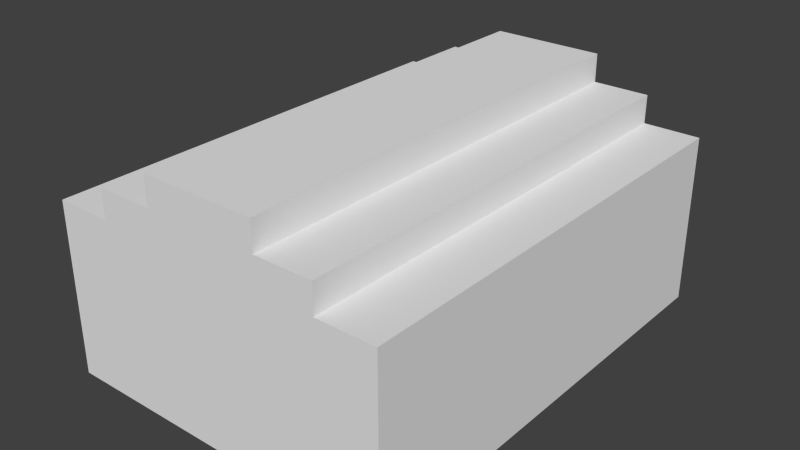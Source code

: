 # Source: House.blend  (saved by Blender 2.76.0; exported with 4.5.12 LTS)
import bpy
from mathutils import Matrix  # noqa: F401  (used for matrix-valued properties, if any)

bpy.ops.wm.read_factory_settings(use_empty=True)
scene = bpy.context.scene
scene.name = 'Scene'

# ---- collections
col_collection_1 = bpy.data.collections.new('Collection 1'); scene.collection.children.link(col_collection_1)

# ---- materials (node trees are filled in below, after node groups)
mat_house = bpy.data.materials.new('House')
mat_house.alpha_threshold = 0.0
mat_house.use_transparent_shadow = False
mat_house.roughness = 0.5

# ---- material node trees

# ---- world
world_world = bpy.data.worlds.new('World'); scene.world = world_world
world_world.color = (0.05088, 0.05088, 0.05088)
world_world.use_sun_shadow = False
world_world.sun_shadow_jitter_overblur = 0.0
world_world.cycles.sampling_method = 'MANUAL'
world_world.cycles.sample_map_resolution = 256

# ---- meshes
me_cube_008 = bpy.data.meshes.new('Cube.008')
me_cube_008.from_pydata([(-1.5, -0.25, -1.25), (-1.5, -0.25, 1.25), (-1.5, 0.25, -1.25), (-1.5, 0.25, 1.25), (1.5, 0.25, 1.25), (1.5, 0.25, -1.25), (1.5, -0.25, 1.25), (1.5, -0.25, -1.25)], [], [(1, 3, 2, 0), (6, 1, 0, 7), (6, 4, 3, 1), (0, 2, 5, 7), (3, 4, 5, 2), (6, 7, 5, 4)])
_uv = me_cube_008.uv_layers.new(name='UVMap')
_uv.uv.foreach_set('vector', [0.1682, 0.75, 0.1864, 0.75, 0.1864, 0.8333, 0.1682, 0.8333, 0.2409, 0.65, 0.2409, 0.75, 0.15, 0.75, 0.15, 0.65, 0.3318, 0.65, 0.35, 0.65, 0.35, 0.75, 0.3318, 0.75, 0.1682, 0.85, 0.15, 0.85, 0.15, 0.75, 0.1682, 0.75, 0.3318, 0.65, 0.3318, 0.75, 0.2409, 0.75, 0.2409, 0.65, 0.1864, 0.8333, 0.1864, 0.75, 0.2045, 0.75, 0.2045, 0.8333])
me_cube_008.materials.append(mat_house)
me_cube_008.use_remesh_preserve_volume = False
me_cube_008.use_remesh_preserve_attributes = False
me_cube_008.use_mirror_vertex_groups = False
me_cube_008.update()
me_cube_002 = bpy.data.meshes.new('Cube.002')
me_cube_002.from_pydata([(-0.25, -1.75, -1.25), (-0.25, -1.75, 1.25), (0.25, -1.75, -1.25), (0.25, -1.75, 1.25), (-0.25, 1.75, 1.25), (-0.25, 1.75, -1.25), (0.25, 1.75, 1.25), (0.25, 1.75, -1.25)], [], [(6, 3, 2, 7), (3, 1, 0, 2), (3, 6, 4, 1), (0, 5, 7, 2), (1, 4, 5, 0), (6, 7, 5, 4)])
_uv = me_cube_002.uv_layers.new(name='UVMap')
_uv.uv.foreach_set('vector', [0.15, 0.7667, 0.15, 0.65, 0.2333, 0.65, 0.2333, 0.7667, 0.15, 0.7667, 0.1667, 0.7667, 0.1667, 0.85, 0.15, 0.85, 0.3333, 0.65, 0.3333, 0.7667, 0.3167, 0.7667, 0.3167, 0.65, 0.3333, 0.7667, 0.3333, 0.65, 0.35, 0.65, 0.35, 0.7667, 0.2333, 0.7667, 0.2333, 0.65, 0.3167, 0.65, 0.3167, 0.7667, 0.1833, 0.7667, 0.1833, 0.85, 0.1667, 0.85, 0.1667, 0.7667])
me_cube_002.materials.append(mat_house)
me_cube_002.use_remesh_preserve_volume = False
me_cube_002.use_remesh_preserve_attributes = False
me_cube_002.use_mirror_vertex_groups = False
me_cube_002.update()
me_cube_001 = bpy.data.meshes.new('Cube.001')
me_cube_001.from_pydata([(-0.3333, -1.75, -1.333), (-0.3333, -1.75, 1.167), (0.1667, -1.75, -1.333), (0.1667, -1.75, 1.167), (-0.3333, 1.75, 1.167), (-0.3333, 1.75, -1.333), (0.1667, 1.75, 1.167), (0.1667, 1.75, -1.333), (0.1667, -1.0, 0.9167), (0.1667, 1.0, 0.9167), (0.1667, 1.0, -0.5833), (0.1667, -1.0, -0.5833)], [], [(3, 1, 0, 2), (3, 6, 4, 1), (0, 5, 7, 2), (1, 4, 5, 0), (6, 3, 8, 9, 10, 7), (3, 2, 7, 10, 11, 8), (8, 11, 10, 9), (6, 7, 5, 4)])
_uv = me_cube_001.uv_layers.new(name='UVMap')
_uv.uv.foreach_set('vector', [0.1667, 0.7667, 0.1833, 0.7667, 0.1833, 0.85, 0.1667, 0.85, 0.3333, 0.65, 0.3333, 0.7667, 0.3167, 0.7667, 0.3167, 0.65, 0.3333, 0.7667, 0.3333, 0.65, 0.35, 0.65, 0.35, 0.7667, 0.2333, 0.7667, 0.2333, 0.65, 0.3167, 0.65, 0.3167, 0.7667, 0.15, 0.7667, 0.15, 0.65, 0.1583, 0.675, 0.1583, 0.7417, 0.2083, 0.7417, 0.2333, 0.7667, 0.15, 0.65, 0.2333, 0.65, 0.2333, 0.7667, 0.2083, 0.7417, 0.2083, 0.675, 0.1583, 0.675, 0.7833, 0.175, 0.8333, 0.175, 0.8333, 0.2417, 0.7833, 0.2417, 0.1667, 0.7667, 0.1667, 0.85, 0.15, 0.85, 0.15, 0.7667])
me_cube_001.materials.append(mat_house)
me_cube_001.use_remesh_preserve_volume = False
me_cube_001.use_remesh_preserve_attributes = False
me_cube_001.use_mirror_vertex_groups = False
me_cube_001.update()
me_cube_000 = bpy.data.meshes.new('Cube.000')
me_cube_000.from_pydata([(-1.5, -0.1, -1.15), (-1.5, -0.1, 1.35), (-1.5, 0.4, -1.15), (-1.5, 0.4, 1.35), (1.5, 0.4, 1.35), (1.5, 0.4, -1.15), (1.5, -0.1, 1.35), (1.5, -0.1, -1.15), (1.5, -0.1, 1.35), (1.5, -0.1, -1.15), (1.25, -0.1, 0.85), (-0.75, -0.1, 0.85), (-0.75, -0.1, -0.15), (1.25, -0.1, -0.15)], [], [(1, 3, 2, 0), (6, 1, 0, 12, 11, 10), (6, 4, 3, 1), (0, 2, 5, 7), (3, 4, 5, 2), (6, 7, 9, 8), (7, 6, 10, 13, 12, 0), (10, 11, 12, 13), (4, 6, 8, 9, 7, 5)])
_uv = me_cube_000.uv_layers.new(name='UVMap')
_uv.uv.foreach_set('vector', [0.1682, 0.75, 0.1864, 0.75, 0.1864, 0.8333, 0.1682, 0.8333, 0.2409, 0.65, 0.2409, 0.75, 0.15, 0.75, 0.1864, 0.725, 0.2227, 0.725, 0.2227, 0.6583, 0.3318, 0.65, 0.35, 0.65, 0.35, 0.75, 0.3318, 0.75, 0.1682, 0.85, 0.15, 0.85, 0.15, 0.75, 0.1682, 0.75, 0.2409, 0.75, 0.2409, 0.65, 0.3318, 0.65, 0.3318, 0.75, 0.15, 0.65, 0.15, 0.65, 0.15, 0.65, 0.15, 0.65, 0.15, 0.65, 0.2409, 0.65, 0.2227, 0.6583, 0.1864, 0.6583, 0.1864, 0.725, 0.15, 0.75, 0.8477, 0.1583, 0.8477, 0.225, 0.8114, 0.225, 0.8114, 0.1583, 0.2045, 0.8333, 0.1864, 0.8333, 0.1864, 0.8333, 0.1864, 0.75, 0.1864, 0.75, 0.2045, 0.75])
me_cube_000.materials.append(mat_house)
me_cube_000.use_remesh_preserve_volume = False
me_cube_000.use_remesh_preserve_attributes = False
me_cube_000.use_mirror_vertex_groups = False
me_cube_000.update()
me_cube_010 = bpy.data.meshes.new('Cube.010')
me_cube_010.from_pydata([(-3.0, 2.0, -0.75), (-3.0, 2.0, -0.25), (-2.0, 2.0, -0.25), (-2.0, 2.0, 0.25), (-1.0, 2.0, 0.25), (-1.0, 2.0, 0.75), (-3.0, -2.0, -0.25), (-3.0, -2.0, -0.75), (-2.0, -2.0, -0.25), (-2.0, -2.0, 0.25), (-1.0, -2.0, 0.25), (-1.0, -2.0, 0.75), (3.0, 2.0, -0.75), (3.0, 2.0, -0.25), (2.0, 2.0, -0.25), (2.0, 2.0, 0.25), (1.0, 2.0, 0.25), (1.0, 2.0, 0.75), (3.0, -2.0, -0.25), (3.0, -2.0, -0.75), (2.0, -2.0, -0.25), (2.0, -2.0, 0.25), (1.0, -2.0, 0.25), (1.0, -2.0, 0.75)], [], [(6, 1, 0, 7), (5, 11, 23, 17), (4, 10, 11, 5), (3, 9, 10, 4), (12, 19, 7, 0), (1, 6, 8, 2), (2, 8, 9, 3), (18, 19, 12, 13), (1, 2, 3, 4, 5, 17, 16, 15, 14, 13, 12, 0), (16, 17, 23, 22), (15, 16, 22, 21), (13, 14, 20, 18), (14, 15, 21, 20)])
_uv = me_cube_010.uv_layers.new(name='UVMap')
_uv.uv.foreach_set('vector', [0.834, 0.729, 0.834, 0.645, 0.8445, 0.645, 0.8445, 0.729, 0.7605, 0.729, 0.7605, 0.645, 0.8025, 0.645, 0.8025, 0.729, 0.855, 0.645, 0.855, 0.729, 0.8445, 0.729, 0.8445, 0.645, 0.8025, 0.813, 0.8025, 0.729, 0.8235, 0.729, 0.8235, 0.813, 0.645, 0.645, 0.729, 0.645, 0.729, 0.771, 0.645, 0.771, 0.8025, 0.729, 0.8025, 0.813, 0.7815, 0.813, 0.7815, 0.729, 0.834, 0.729, 0.834, 0.813, 0.8235, 0.813, 0.8235, 0.729, 0.645, 0.771, 0.6555, 0.771, 0.6555, 0.855, 0.645, 0.855, 0.25, 0.771, 0.25, 0.75, 0.2395, 0.75, 0.2395, 0.729, 0.229, 0.729, 0.229, 0.687, 0.2395, 0.687, 0.2395, 0.666, 0.25, 0.666, 0.25, 0.645, 0.2605, 0.645, 0.2605, 0.771, 0.666, 0.855, 0.6555, 0.855, 0.6555, 0.771, 0.666, 0.771, 0.8235, 0.729, 0.8025, 0.729, 0.8025, 0.645, 0.8235, 0.645, 0.7605, 0.729, 0.7815, 0.729, 0.7815, 0.813, 0.7605, 0.813, 0.834, 0.729, 0.8235, 0.729, 0.8235, 0.645, 0.834, 0.645])
me_cube_010.materials.append(mat_house)
me_cube_010.use_remesh_preserve_volume = False
me_cube_010.use_remesh_preserve_attributes = False
me_cube_010.use_mirror_vertex_groups = False
me_cube_010.update()
me_cube_007 = bpy.data.meshes.new('Cube.007')
me_cube_007.from_pydata([(-0.25, 1.75, -1.25), (-0.25, 1.75, 1.25), (0.25, 1.75, -1.25), (0.25, 1.75, 1.25), (-0.25, -1.75, 1.25), (-0.25, -1.75, -1.25), (0.25, -1.75, 1.25), (0.25, -1.75, -1.25)], [], [(4, 1, 0, 5), (1, 3, 2, 0), (5, 0, 2, 7), (6, 3, 1, 4), (3, 6, 7, 2), (6, 4, 5, 7)])
_uv = me_cube_007.uv_layers.new(name='UVMap')
_uv.uv.foreach_set('vector', [0.2333, 0.7667, 0.2333, 0.65, 0.3167, 0.65, 0.3167, 0.7667, 0.1667, 0.7667, 0.1833, 0.7667, 0.1833, 0.85, 0.1667, 0.85, 0.3167, 0.7667, 0.3167, 0.65, 0.3333, 0.65, 0.3333, 0.7667, 0.35, 0.65, 0.35, 0.7667, 0.3333, 0.7667, 0.3333, 0.65, 0.15, 0.7667, 0.15, 0.65, 0.2333, 0.65, 0.2333, 0.7667, 0.15, 0.7667, 0.1667, 0.7667, 0.1667, 0.85, 0.15, 0.85])
me_cube_007.materials.append(mat_house)
me_cube_007.use_remesh_preserve_volume = False
me_cube_007.use_remesh_preserve_attributes = False
me_cube_007.use_mirror_vertex_groups = False
me_cube_007.update()
me_cube_006 = bpy.data.meshes.new('Cube.006')
me_cube_006.from_pydata([(-0.3333, 1.75, -1.333), (-0.3333, 1.75, 1.167), (0.1667, 1.75, -1.333), (0.1667, 1.75, 1.167), (-0.3333, -1.75, 1.167), (-0.3333, -1.75, -1.333), (0.1667, -1.75, 1.167), (0.1667, -1.75, -1.333), (0.1667, -1.0, 0.9167), (0.1667, 1.0, 0.9167), (0.1667, 1.0, -0.5833), (0.1667, -1.0, -0.5833)], [], [(4, 1, 0, 5), (1, 3, 2, 0), (5, 0, 2, 7), (6, 3, 1, 4), (3, 6, 8, 9, 10, 2), (6, 7, 2, 10, 11, 8), (8, 11, 10, 9), (6, 4, 5, 7)])
_uv = me_cube_006.uv_layers.new(name='UVMap')
_uv.uv.foreach_set('vector', [0.2333, 0.7667, 0.2333, 0.65, 0.3167, 0.65, 0.3167, 0.7667, 0.1667, 0.7667, 0.1833, 0.7667, 0.1833, 0.85, 0.1667, 0.85, 0.3167, 0.7667, 0.3167, 0.65, 0.3333, 0.65, 0.3333, 0.7667, 0.35, 0.65, 0.35, 0.7667, 0.3333, 0.7667, 0.3333, 0.65, 0.15, 0.7667, 0.15, 0.65, 0.1583, 0.675, 0.1583, 0.7417, 0.2083, 0.7417, 0.2333, 0.7667, 0.15, 0.65, 0.2333, 0.65, 0.2333, 0.7667, 0.2083, 0.7417, 0.2083, 0.675, 0.1583, 0.675, 0.7833, 0.175, 0.8333, 0.175, 0.8333, 0.2417, 0.7833, 0.2417, 0.15, 0.7667, 0.1667, 0.7667, 0.1667, 0.85, 0.15, 0.85])
me_cube_006.materials.append(mat_house)
me_cube_006.use_remesh_preserve_volume = False
me_cube_006.use_remesh_preserve_attributes = False
me_cube_006.use_mirror_vertex_groups = False
me_cube_006.update()
me_cube_005 = bpy.data.meshes.new('Cube.005')
me_cube_005.from_pydata([(1.5, -0.25, -1.25), (1.5, -0.25, 1.25), (1.5, 0.25, -1.25), (1.5, 0.25, 1.25), (-1.5, 0.25, 1.25), (-1.5, 0.25, -1.25), (-1.5, -0.25, 1.25), (-1.5, -0.25, -1.25)], [], [(4, 3, 2, 5), (3, 1, 0, 2), (7, 5, 2, 0), (1, 3, 4, 6), (1, 6, 7, 0), (6, 4, 5, 7)])
_uv = me_cube_005.uv_layers.new(name='UVMap')
_uv.uv.foreach_set('vector', [0.3318, 0.65, 0.3318, 0.75, 0.2409, 0.75, 0.2409, 0.65, 0.2045, 0.8333, 0.1864, 0.8333, 0.1864, 0.75, 0.2045, 0.75, 0.35, 0.75, 0.3318, 0.75, 0.3318, 0.65, 0.35, 0.65, 0.15, 0.75, 0.1682, 0.75, 0.1682, 0.85, 0.15, 0.85, 0.2409, 0.65, 0.2409, 0.75, 0.15, 0.75, 0.15, 0.65, 0.1682, 0.75, 0.1864, 0.75, 0.1864, 0.8333, 0.1682, 0.8333])
me_cube_005.materials.append(mat_house)
me_cube_005.use_remesh_preserve_volume = False
me_cube_005.use_remesh_preserve_attributes = False
me_cube_005.use_mirror_vertex_groups = False
me_cube_005.update()
me_cube_004 = bpy.data.meshes.new('Cube.004')
me_cube_004.from_pydata([(1.5, -0.1, -1.15), (1.5, -0.1, 1.35), (1.5, 0.4, -1.15), (1.5, 0.4, 1.35), (-1.5, 0.4, 1.35), (-1.5, 0.4, -1.15), (-1.5, -0.1, 1.35), (-1.5, -0.1, -1.15), (-0.5, -0.1, -1.15), (0.5, -0.1, -1.15), (0.5, -0.1, 0.85), (-0.5, -0.1, 0.85), (1.5, -0.1, 1.35), (1.5, -0.1, -1.15), (0.5, -0.1, -1.15), (-1.5, -0.1, 1.35), (-1.5, -0.1, -1.15), (-0.5, -0.1, -1.15), (0.5, -0.1, 0.85), (-0.5, -0.1, 0.85)], [], [(4, 3, 2, 5), (3, 1, 0, 2), (7, 5, 2, 0, 9, 8), (1, 3, 4, 6), (1, 6, 15, 12), (9, 10, 11, 8), (12, 15, 16, 17, 19, 18, 14, 13), (11, 10, 18, 19), (0, 1, 12, 13), (8, 11, 19, 17), (10, 9, 14, 18), (9, 0, 13, 14), (7, 8, 17, 16), (4, 5, 7, 16, 15, 6)])
_uv = me_cube_004.uv_layers.new(name='UVMap')
_uv.uv.foreach_set('vector', [0.15, 0.7591, 0.15, 0.65, 0.2333, 0.65, 0.2333, 0.7591, 0.2, 0.7591, 0.2167, 0.7591, 0.2167, 0.85, 0.2, 0.85, 0.3333, 0.7591, 0.3167, 0.7591, 0.3167, 0.65, 0.3333, 0.65, 0.3333, 0.6864, 0.3333, 0.7227, 0.3333, 0.65, 0.35, 0.65, 0.35, 0.7591, 0.3333, 0.7591, 0.15, 0.65, 0.15, 0.65, 0.15, 0.65, 0.15, 0.65, 0.15, 0.2068, 0.15, 0.1341, 0.1833, 0.1341, 0.1833, 0.2068, 0.3167, 0.65, 0.3167, 0.7591, 0.2333, 0.7591, 0.2333, 0.7227, 0.3, 0.7227, 0.3, 0.6864, 0.2333, 0.6864, 0.2333, 0.65, 0.15, 0.65, 0.15, 0.65, 0.15, 0.65, 0.15, 0.65, 0.15, 0.65, 0.15, 0.65, 0.15, 0.65, 0.15, 0.65, 0.15, 0.65, 0.15, 0.65, 0.15, 0.65, 0.15, 0.65, 0.15, 0.65, 0.15, 0.65, 0.15, 0.65, 0.15, 0.65, 0.15, 0.65, 0.15, 0.65, 0.15, 0.65, 0.15, 0.65, 0.15, 0.65, 0.15, 0.65, 0.15, 0.65, 0.15, 0.65, 0.2, 0.7591, 0.2, 0.85, 0.1833, 0.85, 0.1833, 0.85, 0.1833, 0.7591, 0.1833, 0.7591])
me_cube_004.materials.append(mat_house)
me_cube_004.use_remesh_preserve_volume = False
me_cube_004.use_remesh_preserve_attributes = False
me_cube_004.use_mirror_vertex_groups = False
me_cube_004.update()
me_cube_003 = bpy.data.meshes.new('Cube.003')
me_cube_003.from_pydata([(3.0, -2.0, -0.75), (3.0, -2.0, -0.25), (2.0, -2.0, -0.25), (2.0, -2.0, 0.25), (1.0, -2.0, 0.25), (1.0, -2.0, 0.75), (3.0, 2.0, -0.25), (3.0, 2.0, -0.75), (2.0, 2.0, -0.25), (2.0, 2.0, 0.25), (1.0, 2.0, 0.25), (1.0, 2.0, 0.75), (-3.0, -2.0, -0.75), (-3.0, -2.0, -0.25), (-2.0, -2.0, -0.25), (-2.0, -2.0, 0.25), (-1.0, -2.0, 0.25), (-1.0, -2.0, 0.75), (-3.0, 2.0, -0.25), (-3.0, 2.0, -0.75), (-2.0, 2.0, -0.25), (-2.0, 2.0, 0.25), (-1.0, 2.0, 0.25), (-1.0, 2.0, 0.75)], [], [(6, 1, 0, 7), (5, 11, 23, 17), (4, 10, 11, 5), (3, 9, 10, 4), (12, 19, 7, 0), (1, 6, 8, 2), (2, 8, 9, 3), (18, 19, 12, 13), (1, 2, 3, 4, 5, 17, 16, 15, 14, 13, 12, 0), (16, 17, 23, 22), (15, 16, 22, 21), (13, 14, 20, 18), (14, 15, 21, 20)])
_uv = me_cube_003.uv_layers.new(name='UVMap')
_uv.uv.foreach_set('vector', [0.65, 0.85, 0.65, 0.77, 0.6605, 0.77, 0.6605, 0.85, 0.8079, 0.65, 0.8079, 0.73, 0.7658, 0.73, 0.7658, 0.65, 0.85, 0.65, 0.85, 0.73, 0.8395, 0.73, 0.8395, 0.65, 0.8289, 0.73, 0.8289, 0.81, 0.8079, 0.81, 0.8079, 0.73, 0.7342, 0.77, 0.65, 0.77, 0.65, 0.65, 0.7342, 0.65, 0.7868, 0.73, 0.7868, 0.81, 0.7658, 0.81, 0.7658, 0.73, 0.8395, 0.65, 0.8395, 0.73, 0.8289, 0.73, 0.8289, 0.65, 0.8395, 0.73, 0.85, 0.73, 0.85, 0.81, 0.8395, 0.81, 0.2447, 0.65, 0.2447, 0.67, 0.2553, 0.67, 0.2553, 0.69, 0.2658, 0.69, 0.2658, 0.73, 0.2553, 0.73, 0.2553, 0.75, 0.2447, 0.75, 0.2447, 0.77, 0.2342, 0.77, 0.2342, 0.65, 0.8395, 0.81, 0.8289, 0.81, 0.8289, 0.73, 0.8395, 0.73, 0.8289, 0.73, 0.8079, 0.73, 0.8079, 0.65, 0.8289, 0.65, 0.8079, 0.81, 0.7868, 0.81, 0.7868, 0.73, 0.8079, 0.73, 0.6711, 0.85, 0.6605, 0.85, 0.6605, 0.77, 0.6711, 0.77])
me_cube_003.materials.append(mat_house)
me_cube_003.use_remesh_preserve_volume = False
me_cube_003.use_remesh_preserve_attributes = False
me_cube_003.use_mirror_vertex_groups = False
me_cube_003.update()

# ---- objects
ob_wallbackright = bpy.data.objects.new('WallBackRight', me_cube_008)
ob_wallrightfront = bpy.data.objects.new('WallRightFront', me_cube_002)
ob_wallleftfront = bpy.data.objects.new('WallLeftFront', me_cube_001)
ob_wallfrontright = bpy.data.objects.new('WallFrontRight', me_cube_000)
ob_roofback = bpy.data.objects.new('RoofBack', me_cube_010)
ob_wallrightback = bpy.data.objects.new('WallRightBack', me_cube_007)
ob_wallleftback = bpy.data.objects.new('WallLeftBack', me_cube_006)
ob_wallbackleft = bpy.data.objects.new('WallBackLeft', me_cube_005)
ob_wallfrontleft = bpy.data.objects.new('WallFrontLeft', me_cube_004)
ob_rooffront = bpy.data.objects.new('RoofFront', me_cube_003)

# ---- transforms, parenting, visibility, modifiers, constraints
ob_wallbackright.location = (-1.5, 3.75, 1.25)
ob_wallbackright.lineart.crease_threshold = 0.0
ob_wallrightfront.location = (-2.75, -1.75, 1.25)
ob_wallrightfront.lineart.crease_threshold = 0.0
ob_wallleftfront.location = (2.833, -1.75, 1.333)
ob_wallleftfront.lineart.crease_threshold = 0.0
ob_wallfrontright.location = (-1.5, -3.9, 1.15)
ob_wallfrontright.lineart.crease_threshold = 0.0
ob_roofback.location = (3.179e-07, 2.0, 3.25)
ob_roofback.lineart.crease_threshold = 0.0
ob_wallrightback.location = (-2.75, 1.75, 1.25)
ob_wallrightback.lineart.crease_threshold = 0.0
ob_wallleftback.location = (2.833, 1.75, 1.333)
ob_wallleftback.lineart.crease_threshold = 0.0
ob_wallbackleft.location = (1.5, 3.75, 1.25)
ob_wallbackleft.lineart.crease_threshold = 0.0
ob_wallfrontleft.location = (1.5, -3.9, 1.15)
ob_wallfrontleft.lineart.crease_threshold = 0.0
ob_rooffront.location = (0.0, -2.0, 3.25)
ob_rooffront.lineart.crease_threshold = 0.0

# ---- collection membership
col_collection_1.objects.link(ob_wallbackright)
col_collection_1.objects.link(ob_wallrightfront)
col_collection_1.objects.link(ob_wallleftfront)
col_collection_1.objects.link(ob_wallfrontright)
col_collection_1.objects.link(ob_roofback)
col_collection_1.objects.link(ob_wallrightback)
col_collection_1.objects.link(ob_wallleftback)
col_collection_1.objects.link(ob_wallbackleft)
col_collection_1.objects.link(ob_wallfrontleft)
col_collection_1.objects.link(ob_rooffront)

# ---- scene / render settings (as saved in the file)
scene.frame_start = 1; scene.frame_end = 250; scene.frame_set(1)
scene.render.engine = 'BLENDER_EEVEE_NEXT'
scene.render.resolution_percentage = 50
scene.render.dither_intensity = 0.0
scene.cycles.use_denoising = False
scene.cycles.samples = 10
scene.cycles.sampling_pattern = 'TABULATED_SOBOL'
scene.cycles.light_sampling_threshold = 0.0
scene.cycles.use_adaptive_sampling = False
scene.cycles.use_light_tree = False
scene.cycles.blur_glossy = 0.0
scene.cycles.pixel_filter_type = 'GAUSSIAN'
scene.cycles.sample_clamp_indirect = 0.0
scene.view_settings.view_transform = 'Standard'
bpy.context.view_layer.update()

# ---- added for rendering (the .blend has no active camera and no usable light): camera, sun
cam_auto = bpy.data.cameras.new('AutoCamera')
cam_auto.lens = 50.0
cam_auto.sensor_width = 36.0
cam_auto.clip_end = 1000.0
ob_auto_camera = bpy.data.objects.new('AutoCamera', cam_auto)
scene.collection.objects.link(ob_auto_camera)
ob_auto_camera.location = (9.96497, -11.958, 9.97198)
ob_auto_camera.rotation_euler = (1.09748, -7.21219e-08, 0.694738)
scene.camera = ob_auto_camera
light_auto_sun = bpy.data.lights.new('AutoSun', 'SUN')
light_auto_sun.energy = 3.0
light_auto_sun.angle = 0.0523599
ob_auto_sun = bpy.data.objects.new('AutoSun', light_auto_sun)
scene.collection.objects.link(ob_auto_sun)
ob_auto_sun.rotation_euler = (0.872665, 0.174533, 0.523599)
bpy.context.view_layer.update()
